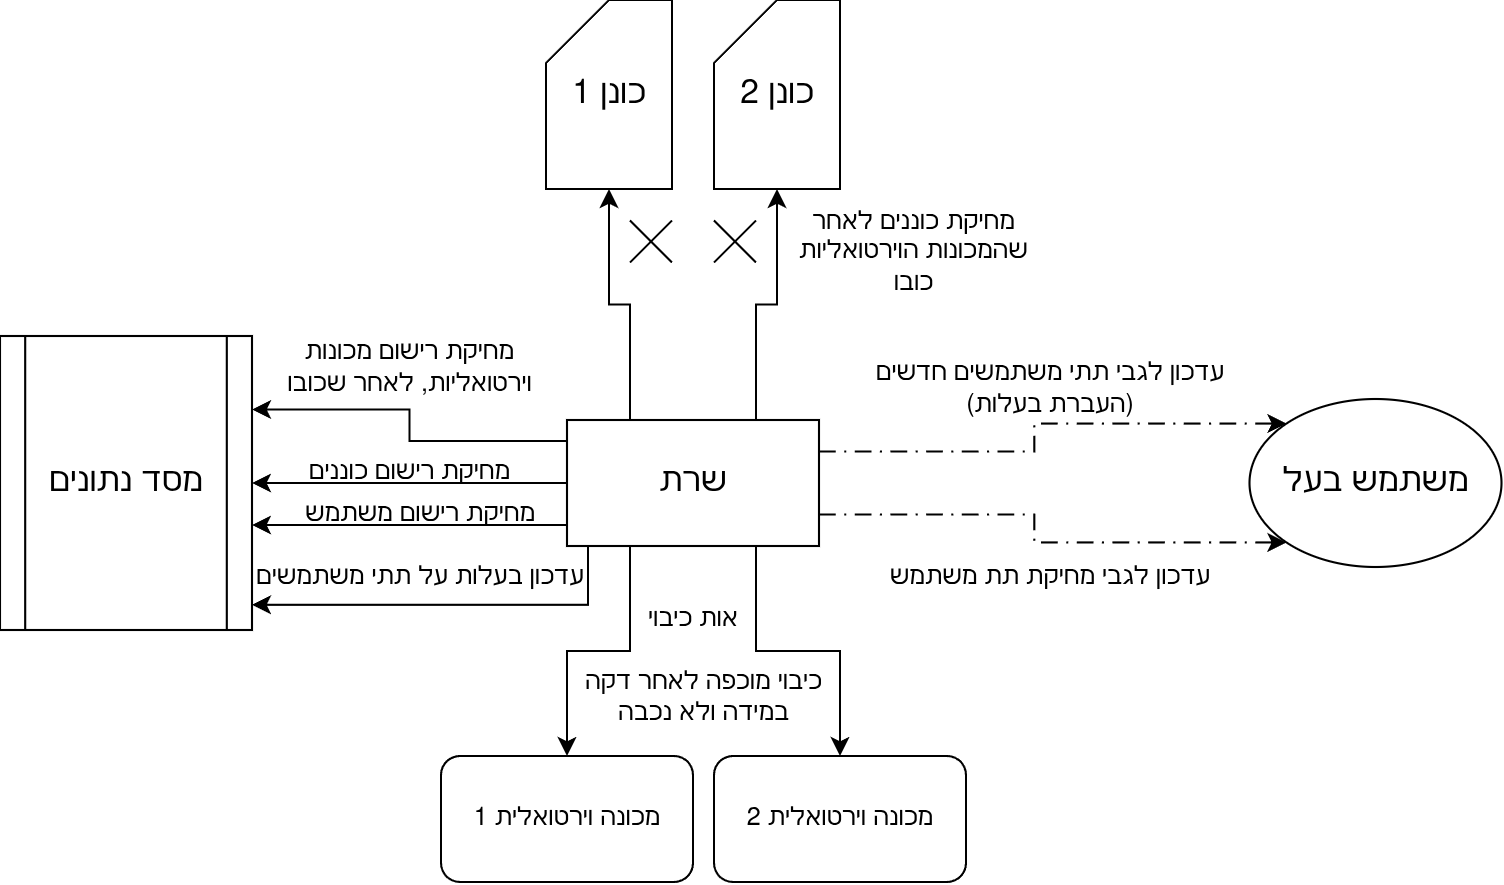

The diagram above was exported from draw.io. Its source (the exported page's mxGraphModel, read from the mxfile embedded in the PNG):
<mxGraphModel dx="-172" dy="401" grid="1" gridSize="10" guides="1" tooltips="1" connect="1" arrows="1" fold="1" page="1" pageScale="1" pageWidth="850" pageHeight="1100" math="0" shadow="0">
  <root>
    <mxCell id="0" />
    <mxCell id="1" parent="0" />
    <mxCell id="yOAQZYXt9x55Wzp3cmBi-2" parent="1" style="shape=process;whiteSpace=wrap;html=1;backgroundOutline=1;" value="&lt;font style=&quot;font-size: 16px;&quot;&gt;מסד נתונים&lt;/font&gt;" vertex="1">
      <mxGeometry height="140" width="120" x="905" y="500" as="geometry" />
    </mxCell>
    <mxCell id="yOAQZYXt9x55Wzp3cmBi-3" edge="1" parent="1" source="yOAQZYXt9x55Wzp3cmBi-10" style="edgeStyle=orthogonalEdgeStyle;rounded=0;orthogonalLoop=1;jettySize=auto;html=1;exitX=0;exitY=0.25;exitDx=0;exitDy=0;entryX=1;entryY=0.25;entryDx=0;entryDy=0;" target="yOAQZYXt9x55Wzp3cmBi-2">
      <mxGeometry relative="1" as="geometry">
        <Array as="points">
          <mxPoint x="1175" y="550" />
          <mxPoint x="1100" y="550" />
          <mxPoint x="1100" y="535" />
        </Array>
      </mxGeometry>
    </mxCell>
    <mxCell id="yOAQZYXt9x55Wzp3cmBi-5" edge="1" parent="1" source="yOAQZYXt9x55Wzp3cmBi-10" style="edgeStyle=orthogonalEdgeStyle;rounded=0;orthogonalLoop=1;jettySize=auto;html=1;exitX=0.25;exitY=1;exitDx=0;exitDy=0;entryX=0.5;entryY=0;entryDx=0;entryDy=0;" target="yOAQZYXt9x55Wzp3cmBi-18">
      <mxGeometry relative="1" as="geometry" />
    </mxCell>
    <mxCell id="yOAQZYXt9x55Wzp3cmBi-6" edge="1" parent="1" source="yOAQZYXt9x55Wzp3cmBi-10" style="edgeStyle=orthogonalEdgeStyle;rounded=0;orthogonalLoop=1;jettySize=auto;html=1;exitX=0.75;exitY=1;exitDx=0;exitDy=0;entryX=0.5;entryY=0;entryDx=0;entryDy=0;" target="yOAQZYXt9x55Wzp3cmBi-19">
      <mxGeometry relative="1" as="geometry" />
    </mxCell>
    <mxCell id="yOAQZYXt9x55Wzp3cmBi-7" edge="1" parent="1" source="yOAQZYXt9x55Wzp3cmBi-10" style="edgeStyle=orthogonalEdgeStyle;rounded=0;orthogonalLoop=1;jettySize=auto;html=1;entryX=1;entryY=0.5;entryDx=0;entryDy=0;" target="yOAQZYXt9x55Wzp3cmBi-2">
      <mxGeometry relative="1" as="geometry" />
    </mxCell>
    <mxCell id="yOAQZYXt9x55Wzp3cmBi-8" edge="1" parent="1" source="yOAQZYXt9x55Wzp3cmBi-10" style="edgeStyle=orthogonalEdgeStyle;rounded=0;orthogonalLoop=1;jettySize=auto;html=1;exitX=0;exitY=0.75;exitDx=0;exitDy=0;">
      <mxGeometry relative="1" as="geometry">
        <Array as="points">
          <mxPoint x="1175" y="590" />
        </Array>
        <mxPoint x="1025" y="590" as="targetPoint" />
      </mxGeometry>
    </mxCell>
    <mxCell id="yOAQZYXt9x55Wzp3cmBi-35" edge="1" parent="1" source="yOAQZYXt9x55Wzp3cmBi-10" style="edgeStyle=orthogonalEdgeStyle;rounded=0;orthogonalLoop=1;jettySize=auto;html=1;exitX=1;exitY=0.25;exitDx=0;exitDy=0;entryX=0;entryY=0;entryDx=0;entryDy=0;dashed=1;dashPattern=8 4 1 4;" target="yOAQZYXt9x55Wzp3cmBi-16">
      <mxGeometry relative="1" as="geometry" />
    </mxCell>
    <mxCell id="yOAQZYXt9x55Wzp3cmBi-36" edge="1" parent="1" source="yOAQZYXt9x55Wzp3cmBi-10" style="edgeStyle=orthogonalEdgeStyle;rounded=0;orthogonalLoop=1;jettySize=auto;html=1;exitX=1;exitY=0.75;exitDx=0;exitDy=0;entryX=0;entryY=1;entryDx=0;entryDy=0;dashed=1;dashPattern=8 4 1 4;" target="yOAQZYXt9x55Wzp3cmBi-16">
      <mxGeometry relative="1" as="geometry" />
    </mxCell>
    <mxCell id="yOAQZYXt9x55Wzp3cmBi-10" parent="1" style="rounded=0;whiteSpace=wrap;html=1;" value="&lt;font style=&quot;font-size: 16px;&quot;&gt;שרת&lt;/font&gt;" vertex="1">
      <mxGeometry height="60" width="120" x="1175" y="540" as="geometry" />
    </mxCell>
    <mxCell id="yOAQZYXt9x55Wzp3cmBi-16" parent="1" style="ellipse;whiteSpace=wrap;html=1;" value="&lt;font style=&quot;font-size: 16px;&quot;&gt;משתמש בעל&lt;/font&gt;" vertex="1">
      <mxGeometry height="80" width="120" x="1500" y="530" as="geometry" />
    </mxCell>
    <mxCell id="yOAQZYXt9x55Wzp3cmBi-17" parent="1" style="text;html=1;whiteSpace=wrap;strokeColor=none;fillColor=none;align=center;verticalAlign=middle;rounded=0;" value="עדכון לגבי תתי משתמשים חדשים (העברת בעלות)" vertex="1">
      <mxGeometry height="30" width="190" x="1310" y="510" as="geometry" />
    </mxCell>
    <mxCell id="yOAQZYXt9x55Wzp3cmBi-18" parent="1" style="rounded=1;whiteSpace=wrap;html=1;" value="&lt;font&gt;מכונה וירטואלית 1&lt;/font&gt;" vertex="1">
      <mxGeometry height="60" width="120" x="1115" y="700" as="geometry" />
    </mxCell>
    <mxCell id="yOAQZYXt9x55Wzp3cmBi-19" parent="1" style="rounded=1;whiteSpace=wrap;html=1;" value="&lt;font&gt;מכונה וירטואלית 2&lt;/font&gt;" vertex="1">
      <mxGeometry height="60" width="120" x="1245" y="700" as="geometry" />
    </mxCell>
    <mxCell id="yOAQZYXt9x55Wzp3cmBi-20" parent="1" style="shape=card;whiteSpace=wrap;html=1;" value="&lt;font style=&quot;font-size: 16px;&quot;&gt;כונן 1&lt;/font&gt;" vertex="1">
      <mxGeometry height="90" width="60" x="1165" y="340" as="geometry" />
    </mxCell>
    <mxCell id="yOAQZYXt9x55Wzp3cmBi-21" parent="1" style="shape=card;whiteSpace=wrap;html=1;" value="&lt;font style=&quot;font-size: 16px;&quot;&gt;כונן 2&lt;/font&gt;" vertex="1">
      <mxGeometry height="90" width="60" x="1245" y="340" as="geometry" />
    </mxCell>
    <mxCell id="yOAQZYXt9x55Wzp3cmBi-24" parent="1" style="shape=mxgraph.sysml.x;" value="" vertex="1">
      <mxGeometry height="20" width="20" x="1205" y="445" as="geometry" />
    </mxCell>
    <mxCell id="yOAQZYXt9x55Wzp3cmBi-25" parent="1" style="shape=mxgraph.sysml.x;" value="" vertex="1">
      <mxGeometry height="20" width="20" x="1245" y="445" as="geometry" />
    </mxCell>
    <mxCell id="yOAQZYXt9x55Wzp3cmBi-26" parent="1" style="text;html=1;whiteSpace=wrap;strokeColor=none;fillColor=none;align=center;verticalAlign=middle;rounded=0;" value="מחיקת כוננים לאחר שהמכונות הוירטואליות כובו" vertex="1">
      <mxGeometry height="30" width="130" x="1275" y="445" as="geometry" />
    </mxCell>
    <mxCell id="yOAQZYXt9x55Wzp3cmBi-27" parent="1" style="text;html=1;whiteSpace=wrap;strokeColor=none;fillColor=none;align=center;verticalAlign=middle;rounded=0;" value="מחיקת רישום מכונות וירטואליות, לאחר שכובו" vertex="1">
      <mxGeometry height="30" width="130" x="1035" y="500" as="geometry" />
    </mxCell>
    <mxCell id="yOAQZYXt9x55Wzp3cmBi-28" parent="1" style="text;html=1;whiteSpace=wrap;strokeColor=none;fillColor=none;align=center;verticalAlign=middle;rounded=0;" value="מחיקת רישום כוננים" vertex="1">
      <mxGeometry height="30" width="130" x="1035" y="550" as="geometry" />
    </mxCell>
    <mxCell id="yOAQZYXt9x55Wzp3cmBi-29" parent="1" style="text;html=1;whiteSpace=wrap;strokeColor=none;fillColor=none;align=center;verticalAlign=middle;rounded=0;" value="מחיקת רישום משתמש" vertex="1">
      <mxGeometry height="30" width="120" x="1045" y="570" as="geometry" />
    </mxCell>
    <mxCell id="yOAQZYXt9x55Wzp3cmBi-30" parent="1" style="text;html=1;whiteSpace=wrap;strokeColor=none;fillColor=none;align=center;verticalAlign=middle;rounded=0;" value="&lt;br&gt;&lt;div&gt;כיבוי מוכפה לאחר דקה במידה ולא נכבה&lt;/div&gt;" vertex="1">
      <mxGeometry height="30" width="130" x="1175" y="650" as="geometry" />
    </mxCell>
    <mxCell id="yOAQZYXt9x55Wzp3cmBi-31" parent="1" style="text;html=1;whiteSpace=wrap;strokeColor=none;fillColor=none;align=center;verticalAlign=middle;rounded=0;" value="אות כיבוי" vertex="1">
      <mxGeometry height="30" width="60" x="1205" y="620" as="geometry" />
    </mxCell>
    <mxCell id="yOAQZYXt9x55Wzp3cmBi-32" parent="1" style="text;html=1;whiteSpace=wrap;strokeColor=none;fillColor=none;align=center;verticalAlign=middle;rounded=0;" value="עדכון לגבי מחיקת תת משתמש" vertex="1">
      <mxGeometry height="30" width="190" x="1310" y="600" as="geometry" />
    </mxCell>
    <mxCell id="yOAQZYXt9x55Wzp3cmBi-33" edge="1" parent="1" source="yOAQZYXt9x55Wzp3cmBi-10" style="edgeStyle=orthogonalEdgeStyle;rounded=0;orthogonalLoop=1;jettySize=auto;html=1;exitX=0.25;exitY=1;exitDx=0;exitDy=0;" target="yOAQZYXt9x55Wzp3cmBi-2">
      <mxGeometry relative="1" as="geometry">
        <Array as="points">
          <mxPoint x="1185" y="600" />
          <mxPoint x="1185" y="628" />
        </Array>
      </mxGeometry>
    </mxCell>
    <mxCell id="yOAQZYXt9x55Wzp3cmBi-34" parent="1" style="text;html=1;whiteSpace=wrap;strokeColor=none;fillColor=none;align=center;verticalAlign=middle;rounded=0;" value="עדכון בעלות על תתי משתמשים" vertex="1">
      <mxGeometry height="30" width="160" x="1025" y="600" as="geometry" />
    </mxCell>
    <mxCell id="yOAQZYXt9x55Wzp3cmBi-37" edge="1" parent="1" source="yOAQZYXt9x55Wzp3cmBi-10" style="edgeStyle=orthogonalEdgeStyle;rounded=0;orthogonalLoop=1;jettySize=auto;html=1;exitX=0.25;exitY=0;exitDx=0;exitDy=0;entryX=0.5;entryY=1;entryDx=0;entryDy=0;entryPerimeter=0;" target="yOAQZYXt9x55Wzp3cmBi-20">
      <mxGeometry relative="1" as="geometry" />
    </mxCell>
    <mxCell id="yOAQZYXt9x55Wzp3cmBi-38" edge="1" parent="1" source="yOAQZYXt9x55Wzp3cmBi-10" style="edgeStyle=orthogonalEdgeStyle;rounded=0;orthogonalLoop=1;jettySize=auto;html=1;exitX=0.75;exitY=0;exitDx=0;exitDy=0;entryX=0.5;entryY=1;entryDx=0;entryDy=0;entryPerimeter=0;" target="yOAQZYXt9x55Wzp3cmBi-21">
      <mxGeometry relative="1" as="geometry" />
    </mxCell>
  </root>
</mxGraphModel>